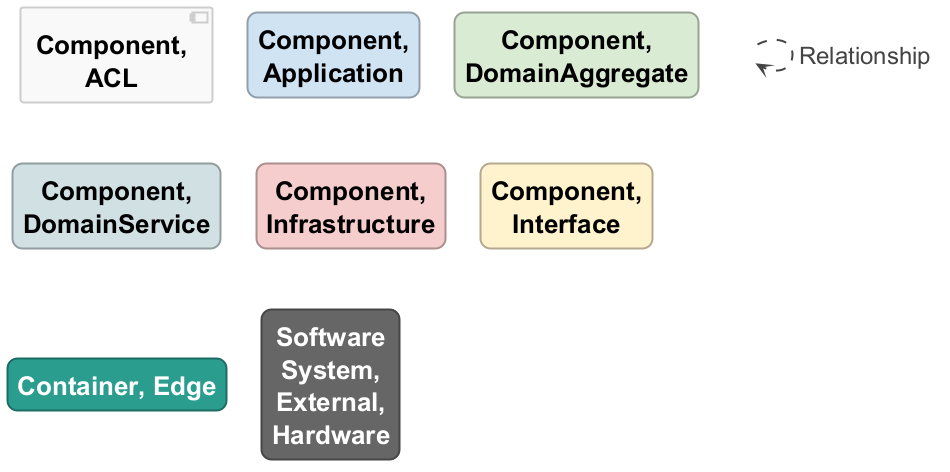

The diagram above was rendered by PlantUML. Its source (embedded in the PNG):
@startuml

set separator none
hide stereotype

<style>
  root {
    BackgroundColor: #ffffff;
    FontColor: #444444;
  }
  // Element,Component,ACL
  .Element-RWxlbWVudCxDb21wb25lbnQsQUNM {
    BackgroundColor: #f8f8f8;
    LineColor: #cccccc;
    LineStyle: 0;
    LineThickness: 2;
    FontColor: #000000;
    FontSize: 24;
    HorizontalAlignment: center;
    Shadowing: 0;
    MaximumWidth: 200;
  }
  // Element,Component,Application
  .Element-RWxlbWVudCxDb21wb25lbnQsQXBwbGljYXRpb24= {
    BackgroundColor: #cfe2f3;
    LineColor: #909eaa;
    LineStyle: 0;
    LineThickness: 2;
    RoundCorner: 20;
    FontColor: #000000;
    FontSize: 24;
    HorizontalAlignment: center;
    Shadowing: 0;
    MaximumWidth: 200;
  }
  // Element,Component,DomainAggregate
  .Element-RWxlbWVudCxDb21wb25lbnQsRG9tYWluQWdncmVnYXRl {
    BackgroundColor: #d9ead3;
    LineColor: #97a393;
    LineStyle: 0;
    LineThickness: 2;
    RoundCorner: 20;
    FontColor: #000000;
    FontSize: 24;
    HorizontalAlignment: center;
    Shadowing: 0;
    MaximumWidth: 200;
  }
  // Element,Component,DomainService
  .Element-RWxlbWVudCxDb21wb25lbnQsRG9tYWluU2VydmljZQ== {
    BackgroundColor: #d0e0e3;
    LineColor: #919c9e;
    LineStyle: 0;
    LineThickness: 2;
    RoundCorner: 20;
    FontColor: #000000;
    FontSize: 24;
    HorizontalAlignment: center;
    Shadowing: 0;
    MaximumWidth: 200;
  }
  // Element,Component,Infrastructure
  .Element-RWxlbWVudCxDb21wb25lbnQsSW5mcmFzdHJ1Y3R1cmU= {
    BackgroundColor: #f4cccc;
    LineColor: #aa8e8e;
    LineStyle: 0;
    LineThickness: 2;
    RoundCorner: 20;
    FontColor: #000000;
    FontSize: 24;
    HorizontalAlignment: center;
    Shadowing: 0;
    MaximumWidth: 200;
  }
  // Element,Component,Interface
  .Element-RWxlbWVudCxDb21wb25lbnQsSW50ZXJmYWNl {
    BackgroundColor: #fff2cc;
    LineColor: #b2a98e;
    LineStyle: 0;
    LineThickness: 2;
    RoundCorner: 20;
    FontColor: #000000;
    FontSize: 24;
    HorizontalAlignment: center;
    Shadowing: 0;
    MaximumWidth: 200;
  }
  // Element,Container,Edge
  .Element-RWxlbWVudCxDb250YWluZXIsRWRnZQ== {
    BackgroundColor: #2a9d8f;
    LineColor: #1d6d64;
    LineStyle: 0;
    LineThickness: 2;
    RoundCorner: 20;
    FontColor: #ffffff;
    FontSize: 24;
    HorizontalAlignment: center;
    Shadowing: 0;
    MaximumWidth: 200;
  }
  // Element,Software System,External,Hardware
  .Element-RWxlbWVudCxTb2Z0d2FyZSBTeXN0ZW0sRXh0ZXJuYWwsSGFyZHdhcmU= {
    BackgroundColor: #666666;
    LineColor: #474747;
    LineStyle: 0;
    LineThickness: 2;
    RoundCorner: 20;
    FontColor: #ffffff;
    FontSize: 24;
    HorizontalAlignment: center;
    Shadowing: 0;
    MaximumWidth: 200;
  }
  // Relationship
  .Relationship-UmVsYXRpb25zaGlw {
    LineThickness: 2;
    LineStyle: 10-10;
    LineColor: #444444;
    FontColor: #444444;
    FontSize: 24;
  }
  // Cattle Band Embedded Application
  .Boundary-Q2F0dGxlIEJhbmQgRW1iZWRkZWQgQXBwbGljYXRpb24= {
    BackgroundColor: #ffffff;
    LineColor: #0f6079;
    LineStyle: 0;
    LineThickness: 2;
    FontColor: #ffffff;
    FontSize: 24;
    HorizontalAlignment: center;
    Shadowing: 0;
  }
  // ICHU
  .Boundary-SUNIVQ== {
    BackgroundColor: #ffffff;
    LineColor: #0b4884;
    LineStyle: 0;
    LineThickness: 2;
    FontColor: #ffffff;
    FontSize: 24;
    HorizontalAlignment: center;
    Shadowing: 0;
  }
  // transparent element for relationships in legend
  .Element-Transparent {
    BackgroundColor: transparent;
    LineColor: transparent;
    FontColor: transparent;
  }
</style>

component "==Component, ACL" <<Element-RWxlbWVudCxDb21wb25lbnQsQUNM>>

rectangle "==Component, Application" <<Element-RWxlbWVudCxDb21wb25lbnQsQXBwbGljYXRpb24=>>

rectangle "==Component, DomainAggregate" <<Element-RWxlbWVudCxDb21wb25lbnQsRG9tYWluQWdncmVnYXRl>>

rectangle "==Component, DomainService" <<Element-RWxlbWVudCxDb21wb25lbnQsRG9tYWluU2VydmljZQ==>>

rectangle "==Component, Infrastructure" <<Element-RWxlbWVudCxDb21wb25lbnQsSW5mcmFzdHJ1Y3R1cmU=>>

rectangle "==Component, Interface" <<Element-RWxlbWVudCxDb21wb25lbnQsSW50ZXJmYWNl>>

rectangle "==Container, Edge" <<Element-RWxlbWVudCxDb250YWluZXIsRWRnZQ==>>

rectangle "==Software System, External, Hardware" <<Element-RWxlbWVudCxTb2Z0d2FyZSBTeXN0ZW0sRXh0ZXJuYWwsSGFyZHdhcmU=>>

rectangle "." <<.Element-Transparent>> as 1
1 --> 1 <<Relationship-UmVsYXRpb25zaGlw>> : "Relationship"

@enduml